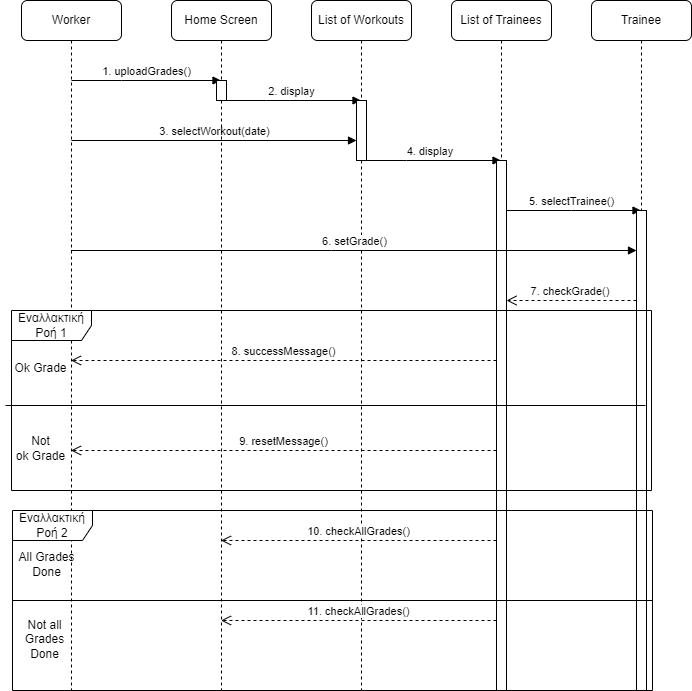

The diagram above was exported from draw.io. Its source (the exported page's mxGraphModel, read from the mxfile embedded in the PNG):
<mxGraphModel dx="1619" dy="764" grid="1" gridSize="10" guides="1" tooltips="1" connect="1" arrows="1" fold="1" page="1" pageScale="1" pageWidth="1100" pageHeight="850" background="none" math="0" shadow="0">
  <root>
    <mxCell id="0" />
    <mxCell id="1" parent="0" />
    <mxCell id="wQjZ3R5ne_rlT8GT9tDL-13" value="1. uploadGrades()" style="html=1;verticalAlign=bottom;endArrow=block;edgeStyle=elbowEdgeStyle;elbow=vertical;curved=0;rounded=0;" parent="1" target="wQjZ3R5ne_rlT8GT9tDL-9" edge="1">
      <mxGeometry width="80" relative="1" as="geometry">
        <mxPoint x="90" y="100" as="sourcePoint" />
        <mxPoint x="170" y="100" as="targetPoint" />
      </mxGeometry>
    </mxCell>
    <mxCell id="wQjZ3R5ne_rlT8GT9tDL-16" value="2. display" style="html=1;verticalAlign=bottom;endArrow=block;edgeStyle=elbowEdgeStyle;elbow=vertical;curved=0;rounded=0;" parent="1" target="wQjZ3R5ne_rlT8GT9tDL-10" edge="1">
      <mxGeometry width="80" relative="1" as="geometry">
        <mxPoint x="240" y="120" as="sourcePoint" />
        <mxPoint x="320" y="120" as="targetPoint" />
      </mxGeometry>
    </mxCell>
    <mxCell id="wQjZ3R5ne_rlT8GT9tDL-18" value="3. selectWorkout(date)" style="html=1;verticalAlign=bottom;endArrow=block;edgeStyle=elbowEdgeStyle;elbow=vertical;curved=0;rounded=0;" parent="1" target="wQjZ3R5ne_rlT8GT9tDL-17" edge="1">
      <mxGeometry width="80" relative="1" as="geometry">
        <mxPoint x="90" y="160" as="sourcePoint" />
        <mxPoint x="170" y="160" as="targetPoint" />
      </mxGeometry>
    </mxCell>
    <mxCell id="wQjZ3R5ne_rlT8GT9tDL-19" value="4. display&amp;nbsp;" style="html=1;verticalAlign=bottom;endArrow=block;edgeStyle=elbowEdgeStyle;elbow=vertical;curved=0;rounded=0;" parent="1" target="wQjZ3R5ne_rlT8GT9tDL-11" edge="1">
      <mxGeometry width="80" relative="1" as="geometry">
        <mxPoint x="380" y="180" as="sourcePoint" />
        <mxPoint x="460" y="180" as="targetPoint" />
      </mxGeometry>
    </mxCell>
    <mxCell id="wQjZ3R5ne_rlT8GT9tDL-21" value="5. selectTrainee()" style="html=1;verticalAlign=bottom;endArrow=block;edgeStyle=elbowEdgeStyle;elbow=vertical;curved=0;rounded=0;" parent="1" source="wQjZ3R5ne_rlT8GT9tDL-11" target="wQjZ3R5ne_rlT8GT9tDL-12" edge="1">
      <mxGeometry width="80" relative="1" as="geometry">
        <mxPoint x="100" y="220" as="sourcePoint" />
        <mxPoint x="170" y="220" as="targetPoint" />
        <Array as="points">
          <mxPoint x="590" y="230" />
          <mxPoint x="610" y="210" />
          <mxPoint x="610" y="210" />
        </Array>
      </mxGeometry>
    </mxCell>
    <mxCell id="wQjZ3R5ne_rlT8GT9tDL-8" value="Worker" style="shape=umlLifeline;perimeter=lifelinePerimeter;whiteSpace=wrap;html=1;container=1;dropTarget=0;collapsible=0;recursiveResize=0;outlineConnect=0;portConstraint=eastwest;newEdgeStyle={&quot;edgeStyle&quot;:&quot;elbowEdgeStyle&quot;,&quot;elbow&quot;:&quot;vertical&quot;,&quot;curved&quot;:0,&quot;rounded&quot;:0};rounded=1;" parent="1" vertex="1">
      <mxGeometry x="40" y="20" width="100" height="690" as="geometry" />
    </mxCell>
    <mxCell id="wQjZ3R5ne_rlT8GT9tDL-9" value="Home Screen" style="shape=umlLifeline;perimeter=lifelinePerimeter;whiteSpace=wrap;html=1;container=1;dropTarget=0;collapsible=0;recursiveResize=0;outlineConnect=0;portConstraint=eastwest;newEdgeStyle={&quot;edgeStyle&quot;:&quot;elbowEdgeStyle&quot;,&quot;elbow&quot;:&quot;vertical&quot;,&quot;curved&quot;:0,&quot;rounded&quot;:0};rounded=1;" parent="1" vertex="1">
      <mxGeometry x="190" y="20" width="100" height="690" as="geometry" />
    </mxCell>
    <mxCell id="wQjZ3R5ne_rlT8GT9tDL-14" value="" style="html=1;points=[];perimeter=orthogonalPerimeter;outlineConnect=0;targetShapes=umlLifeline;portConstraint=eastwest;newEdgeStyle={&quot;edgeStyle&quot;:&quot;elbowEdgeStyle&quot;,&quot;elbow&quot;:&quot;vertical&quot;,&quot;curved&quot;:0,&quot;rounded&quot;:0};" parent="wQjZ3R5ne_rlT8GT9tDL-9" vertex="1">
      <mxGeometry x="45" y="80" width="10" height="20" as="geometry" />
    </mxCell>
    <mxCell id="wQjZ3R5ne_rlT8GT9tDL-10" value="List of Workouts" style="shape=umlLifeline;perimeter=lifelinePerimeter;whiteSpace=wrap;html=1;container=1;dropTarget=0;collapsible=0;recursiveResize=0;outlineConnect=0;portConstraint=eastwest;newEdgeStyle={&quot;edgeStyle&quot;:&quot;elbowEdgeStyle&quot;,&quot;elbow&quot;:&quot;vertical&quot;,&quot;curved&quot;:0,&quot;rounded&quot;:0};rounded=1;" parent="1" vertex="1">
      <mxGeometry x="330" y="20" width="100" height="690" as="geometry" />
    </mxCell>
    <mxCell id="wQjZ3R5ne_rlT8GT9tDL-17" value="" style="html=1;points=[];perimeter=orthogonalPerimeter;outlineConnect=0;targetShapes=umlLifeline;portConstraint=eastwest;newEdgeStyle={&quot;edgeStyle&quot;:&quot;elbowEdgeStyle&quot;,&quot;elbow&quot;:&quot;vertical&quot;,&quot;curved&quot;:0,&quot;rounded&quot;:0};" parent="wQjZ3R5ne_rlT8GT9tDL-10" vertex="1">
      <mxGeometry x="45" y="100" width="10" height="60" as="geometry" />
    </mxCell>
    <mxCell id="wQjZ3R5ne_rlT8GT9tDL-11" value="List of Trainees" style="shape=umlLifeline;perimeter=lifelinePerimeter;whiteSpace=wrap;html=1;container=1;dropTarget=0;collapsible=0;recursiveResize=0;outlineConnect=0;portConstraint=eastwest;newEdgeStyle={&quot;edgeStyle&quot;:&quot;elbowEdgeStyle&quot;,&quot;elbow&quot;:&quot;vertical&quot;,&quot;curved&quot;:0,&quot;rounded&quot;:0};rounded=1;" parent="1" vertex="1">
      <mxGeometry x="470" y="20" width="100" height="690" as="geometry" />
    </mxCell>
    <mxCell id="wQjZ3R5ne_rlT8GT9tDL-20" value="" style="html=1;points=[];perimeter=orthogonalPerimeter;outlineConnect=0;targetShapes=umlLifeline;portConstraint=eastwest;newEdgeStyle={&quot;edgeStyle&quot;:&quot;elbowEdgeStyle&quot;,&quot;elbow&quot;:&quot;vertical&quot;,&quot;curved&quot;:0,&quot;rounded&quot;:0};" parent="wQjZ3R5ne_rlT8GT9tDL-11" vertex="1">
      <mxGeometry x="45" y="160" width="10" height="530" as="geometry" />
    </mxCell>
    <mxCell id="wQjZ3R5ne_rlT8GT9tDL-12" value="Trainee" style="shape=umlLifeline;perimeter=lifelinePerimeter;whiteSpace=wrap;html=1;container=1;dropTarget=0;collapsible=0;recursiveResize=0;outlineConnect=0;portConstraint=eastwest;newEdgeStyle={&quot;edgeStyle&quot;:&quot;elbowEdgeStyle&quot;,&quot;elbow&quot;:&quot;vertical&quot;,&quot;curved&quot;:0,&quot;rounded&quot;:0};rounded=1;" parent="1" vertex="1">
      <mxGeometry x="610" y="20" width="100" height="690" as="geometry" />
    </mxCell>
    <mxCell id="wQjZ3R5ne_rlT8GT9tDL-23" value="" style="html=1;points=[];perimeter=orthogonalPerimeter;outlineConnect=0;targetShapes=umlLifeline;portConstraint=eastwest;newEdgeStyle={&quot;edgeStyle&quot;:&quot;elbowEdgeStyle&quot;,&quot;elbow&quot;:&quot;vertical&quot;,&quot;curved&quot;:0,&quot;rounded&quot;:0};" parent="wQjZ3R5ne_rlT8GT9tDL-12" vertex="1">
      <mxGeometry x="45" y="210" width="10" height="480" as="geometry" />
    </mxCell>
    <mxCell id="wQjZ3R5ne_rlT8GT9tDL-25" value="6. setGrade()" style="html=1;verticalAlign=bottom;endArrow=block;edgeStyle=elbowEdgeStyle;elbow=vertical;curved=0;rounded=0;" parent="1" source="wQjZ3R5ne_rlT8GT9tDL-8" target="wQjZ3R5ne_rlT8GT9tDL-23" edge="1">
      <mxGeometry width="80" relative="1" as="geometry">
        <mxPoint x="420" y="300" as="sourcePoint" />
        <mxPoint x="650" y="270" as="targetPoint" />
        <Array as="points">
          <mxPoint x="350" y="270" />
        </Array>
      </mxGeometry>
    </mxCell>
    <mxCell id="wQjZ3R5ne_rlT8GT9tDL-26" value="Εναλλακτική Ροή 1" style="shape=umlFrame;whiteSpace=wrap;html=1;pointerEvents=0;width=80;height=30;" parent="1" vertex="1">
      <mxGeometry x="30" y="330" width="640" height="180" as="geometry" />
    </mxCell>
    <mxCell id="wQjZ3R5ne_rlT8GT9tDL-27" value="7. checkGrade()&amp;nbsp;" style="html=1;verticalAlign=bottom;endArrow=open;dashed=1;endSize=8;edgeStyle=elbowEdgeStyle;elbow=vertical;curved=0;rounded=0;" parent="1" source="wQjZ3R5ne_rlT8GT9tDL-23" target="wQjZ3R5ne_rlT8GT9tDL-20" edge="1">
      <mxGeometry relative="1" as="geometry">
        <mxPoint x="650" y="340" as="sourcePoint" />
        <mxPoint x="340" y="340" as="targetPoint" />
        <Array as="points">
          <mxPoint x="600" y="320" />
          <mxPoint x="480" y="340" />
        </Array>
      </mxGeometry>
    </mxCell>
    <mxCell id="wQjZ3R5ne_rlT8GT9tDL-28" value="Ok Grade" style="text;html=1;align=center;verticalAlign=middle;resizable=0;points=[];autosize=1;strokeColor=none;fillColor=none;" parent="1" vertex="1">
      <mxGeometry x="19" y="373" width="80" height="30" as="geometry" />
    </mxCell>
    <mxCell id="wQjZ3R5ne_rlT8GT9tDL-29" value="" style="line;strokeWidth=1;fillColor=none;align=left;verticalAlign=middle;spacingTop=-1;spacingLeft=3;spacingRight=3;rotatable=0;labelPosition=right;points=[];portConstraint=eastwest;strokeColor=inherit;" parent="1" vertex="1">
      <mxGeometry x="24" y="421" width="640" height="8" as="geometry" />
    </mxCell>
    <mxCell id="wQjZ3R5ne_rlT8GT9tDL-30" value="8. successMessage()" style="html=1;verticalAlign=bottom;endArrow=open;dashed=1;endSize=8;edgeStyle=elbowEdgeStyle;elbow=vertical;curved=0;rounded=0;" parent="1" source="wQjZ3R5ne_rlT8GT9tDL-20" target="wQjZ3R5ne_rlT8GT9tDL-8" edge="1">
      <mxGeometry relative="1" as="geometry">
        <mxPoint x="510" y="340" as="sourcePoint" />
        <mxPoint x="430" y="340" as="targetPoint" />
        <Array as="points">
          <mxPoint x="310" y="380" />
        </Array>
      </mxGeometry>
    </mxCell>
    <mxCell id="wQjZ3R5ne_rlT8GT9tDL-31" value="Not&lt;br&gt;ok Grade" style="text;html=1;align=center;verticalAlign=middle;resizable=0;points=[];autosize=1;strokeColor=none;fillColor=none;" parent="1" vertex="1">
      <mxGeometry x="24" y="448" width="70" height="40" as="geometry" />
    </mxCell>
    <mxCell id="wQjZ3R5ne_rlT8GT9tDL-32" value="9. resetMessage()" style="html=1;verticalAlign=bottom;endArrow=open;dashed=1;endSize=8;edgeStyle=elbowEdgeStyle;elbow=vertical;curved=0;rounded=0;" parent="1" source="wQjZ3R5ne_rlT8GT9tDL-20" target="wQjZ3R5ne_rlT8GT9tDL-8" edge="1">
      <mxGeometry relative="1" as="geometry">
        <mxPoint x="510" y="460" as="sourcePoint" />
        <mxPoint x="430" y="460" as="targetPoint" />
        <Array as="points">
          <mxPoint x="320" y="470" />
        </Array>
      </mxGeometry>
    </mxCell>
    <mxCell id="wQjZ3R5ne_rlT8GT9tDL-33" value="10. checkAllGrades()" style="html=1;verticalAlign=bottom;endArrow=open;dashed=1;endSize=8;edgeStyle=elbowEdgeStyle;elbow=vertical;curved=0;rounded=0;" parent="1" source="wQjZ3R5ne_rlT8GT9tDL-20" target="wQjZ3R5ne_rlT8GT9tDL-9" edge="1">
      <mxGeometry relative="1" as="geometry">
        <mxPoint x="510" y="550.33" as="sourcePoint" />
        <mxPoint x="430" y="550.33" as="targetPoint" />
        <Array as="points">
          <mxPoint x="390" y="560" />
        </Array>
      </mxGeometry>
    </mxCell>
    <mxCell id="wQjZ3R5ne_rlT8GT9tDL-34" value="Εναλλακτική Ροή 2" style="shape=umlFrame;whiteSpace=wrap;html=1;pointerEvents=0;width=80;height=30;" parent="1" vertex="1">
      <mxGeometry x="31" y="530" width="640" height="180" as="geometry" />
    </mxCell>
    <mxCell id="wQjZ3R5ne_rlT8GT9tDL-35" value="" style="line;strokeWidth=1;fillColor=none;align=left;verticalAlign=middle;spacingTop=-1;spacingLeft=3;spacingRight=3;rotatable=0;labelPosition=right;points=[];portConstraint=eastwest;strokeColor=inherit;" parent="1" vertex="1">
      <mxGeometry x="31" y="616" width="640" height="8" as="geometry" />
    </mxCell>
    <mxCell id="wQjZ3R5ne_rlT8GT9tDL-36" value="All Grades&lt;br&gt;Done" style="text;html=1;align=center;verticalAlign=middle;resizable=0;points=[];autosize=1;strokeColor=none;fillColor=none;" parent="1" vertex="1">
      <mxGeometry x="25" y="564" width="80" height="40" as="geometry" />
    </mxCell>
    <mxCell id="wQjZ3R5ne_rlT8GT9tDL-37" value="Not all &lt;br&gt;Grades&lt;br&gt;Done" style="text;html=1;align=center;verticalAlign=middle;resizable=0;points=[];autosize=1;strokeColor=none;fillColor=none;" parent="1" vertex="1">
      <mxGeometry x="33" y="629" width="60" height="60" as="geometry" />
    </mxCell>
    <mxCell id="wQjZ3R5ne_rlT8GT9tDL-38" value="11. checkAllGrades()" style="html=1;verticalAlign=bottom;endArrow=open;dashed=1;endSize=8;edgeStyle=elbowEdgeStyle;elbow=vertical;curved=0;rounded=0;" parent="1" source="wQjZ3R5ne_rlT8GT9tDL-20" target="wQjZ3R5ne_rlT8GT9tDL-9" edge="1">
      <mxGeometry relative="1" as="geometry">
        <mxPoint x="515" y="560" as="sourcePoint" />
        <mxPoint x="240" y="560" as="targetPoint" />
        <Array as="points">
          <mxPoint x="420" y="640" />
          <mxPoint x="440" y="660" />
          <mxPoint x="390" y="560" />
        </Array>
      </mxGeometry>
    </mxCell>
  </root>
</mxGraphModel>